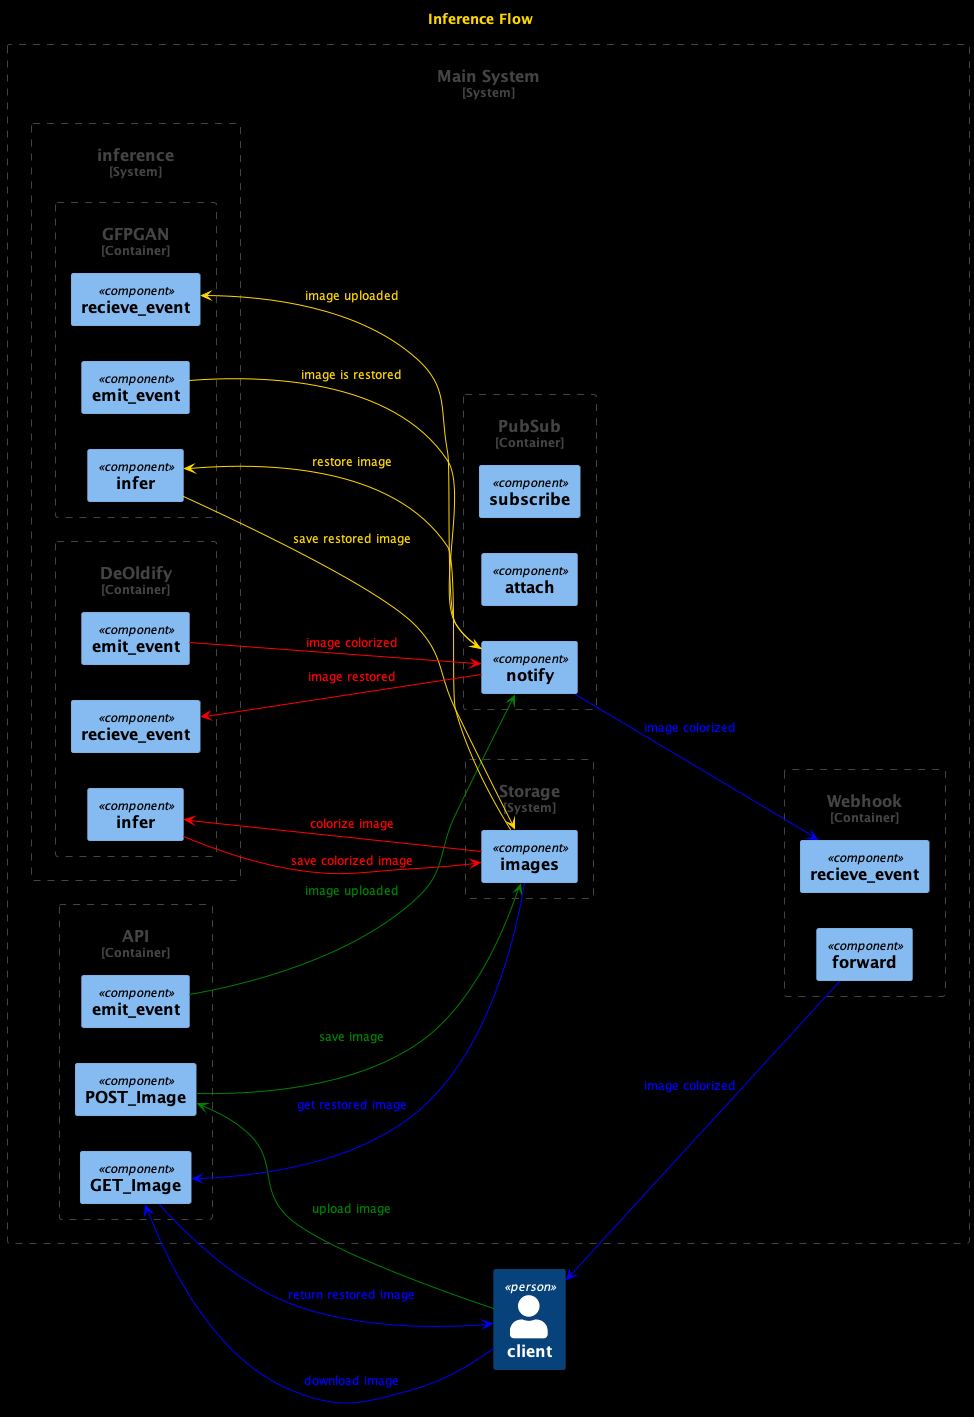

The diagram above was rendered by PlantUML. Its source (embedded in the PNG):
@startuml inference-flow

title Inference Flow

set separator none

!include <C4/C4>
!include <C4/C4_Context>
!include <C4/C4_Component>

left to right direction

skinparam BackgroundColor black
skinparam DefaultFontColor gold

Person(client, "client")

System_Boundary(mainSystem, "Main System") {

  Container_Boundary(api, "API") {
    Component(api.postImg, "POST_Image")
    Component(api.getImg, "GET_Image")
    Component(api.emit, "emit_event")
  }

  Container_Boundary(pubsub, "PubSub") {
    Component(pubsub.susbscribe, "subscribe")
    Component(pubsub.attach, "attach")
    Component(pubsub.notify, "notify")
  }

  Container_Boundary(webhook, "Webhook") {
    Component(webhook.recieve, "recieve_event")
    Component(webhook.forward, "forward")
  }

  System_Boundary(storage, "Storage") {
    Component(storage.images, "images")
  }

  System_Boundary(inference, "inference") {
    Container_Boundary(gfpgan, "GFPGAN") {
      Component(gfpgan.recieve, "recieve_event")
      Component(gfpgan.infer, "infer")
      Component(gfpgan.emit, "emit_event")
    }

    Container_Boundary(DeOldify, "DeOldify") {
      Component(DeOldify.recieve, "recieve_event")
      Component(DeOldify.infer, "infer")
      Component(DeOldify.emit, "emit_event")
    }
  }

  skinparam ArrowFontColor white
  skinparam ArrowColor white
  
  'attach events
  
  'subscribe to event
  
  skinparam ArrowFontColor green
  skinparam ArrowColor green
  
  'upload image
  client ---> api.postImg: "upload image"
  api.postImg ---> storage.images: "save image"
  api.emit ---> pubsub.notify: "image uploaded"
  
  skinparam ArrowFontColor gold
  skinparam ArrowColor gold
  
  'restore image
  pubsub.notify ---> gfpgan.recieve: "image uploaded"
  gfpgan.infer <--- storage.images: "restore image"
  gfpgan.infer ---> storage.images: "save restored image"
  gfpgan.emit ---> pubsub.notify: "image is restored"
  
  skinparam ArrowFontColor red
  skinparam ArrowColor red
  
  'colorize image
  pubsub.notify ---> DeOldify.recieve: "image restored"
  DeOldify.infer <--- storage.images: "colorize image"
  DeOldify.infer ---> storage.images: "save colorized image"
  DeOldify.emit ---> pubsub.notify: "image colorized"
  
  skinparam ArrowFontColor blue
  skinparam ArrowColor blue
  
  'return restored image to client
  pubsub.notify ---> webhook.recieve: "image colorized"
  webhook.forward ---> client: "image colorized"
  client ---> api.getImg: "download image"
  api.getImg <--- storage.images: "get restored image"
  api.getImg ---> client: "return restored image"
}

@enduml